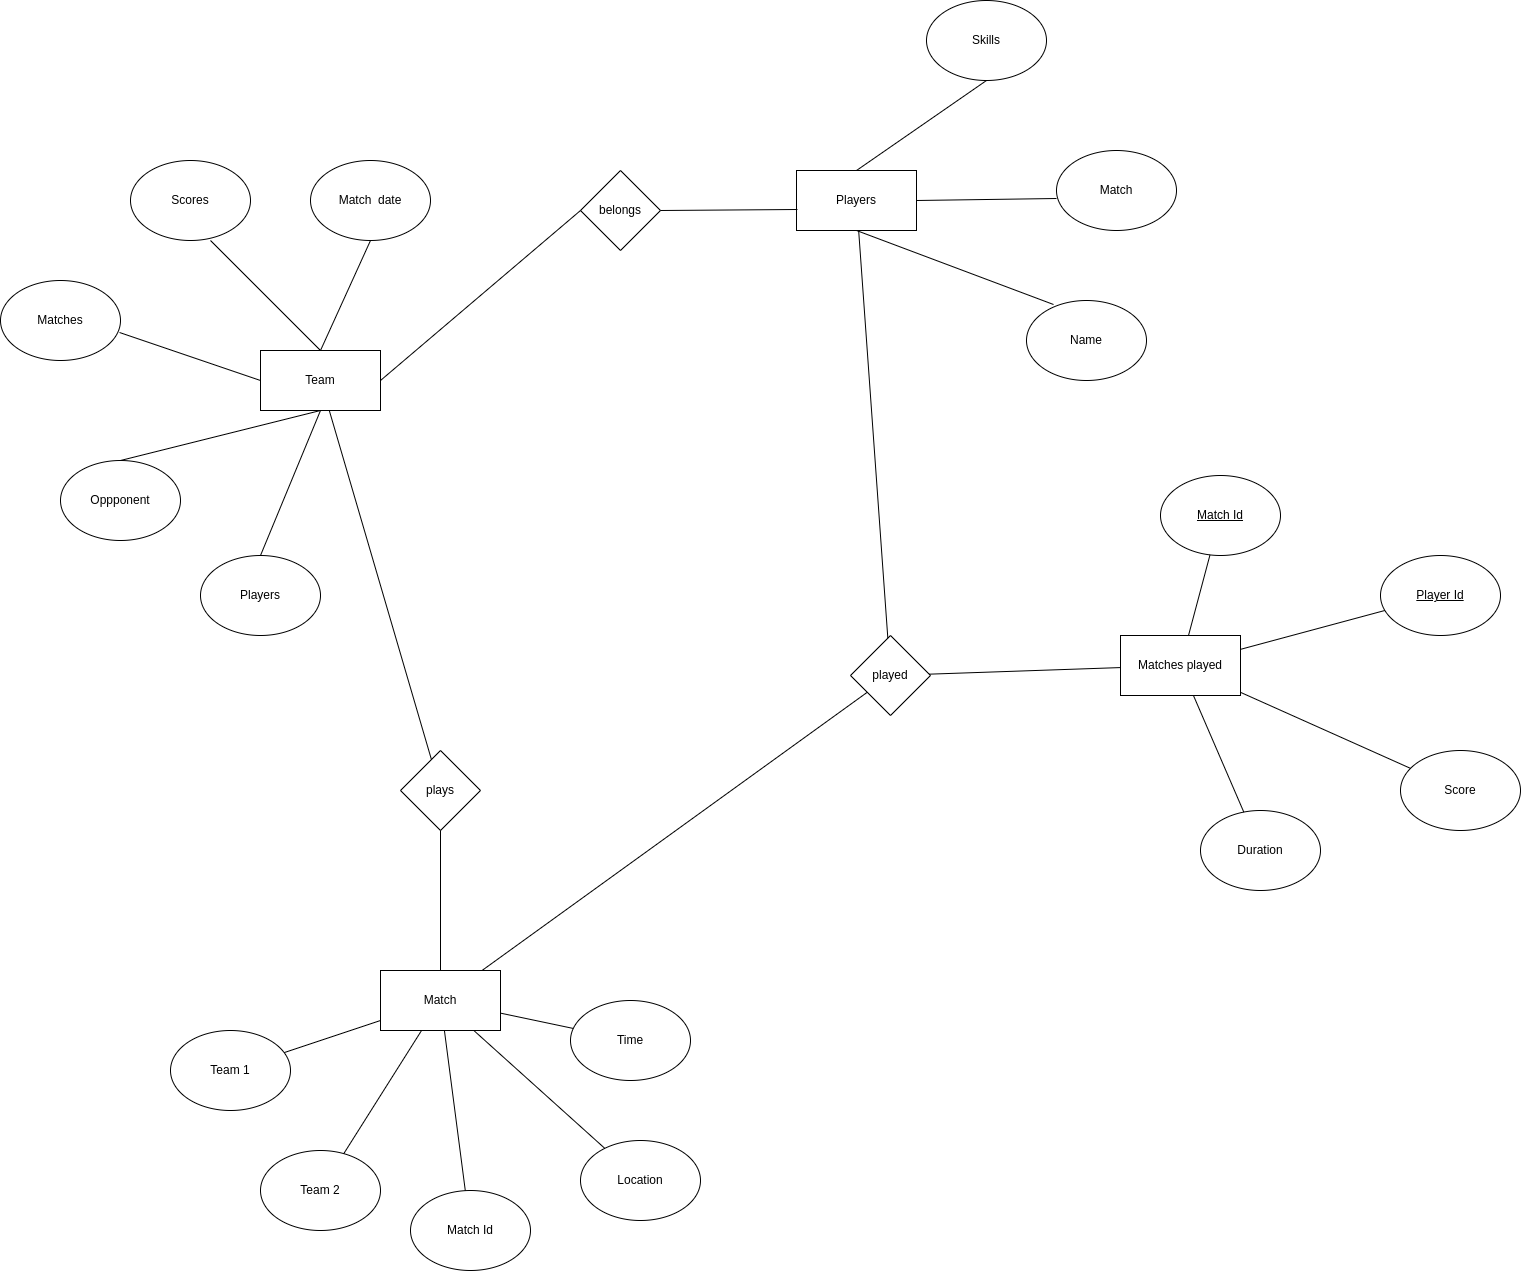

The diagram above was exported from draw.io. Its source (the exported page's mxGraphModel, read from the mxfile embedded in the PNG):
<mxGraphModel dx="3695" dy="1606" grid="1" gridSize="10" guides="1" tooltips="1" connect="1" arrows="1" fold="1" page="1" pageScale="1" pageWidth="827" pageHeight="1169" math="0" shadow="0">
  <root>
    <mxCell id="0" />
    <mxCell id="1" parent="0" />
    <mxCell id="pwkM6jC-2kBanMXDv2cw-1" value="Team" style="rounded=0;whiteSpace=wrap;html=1;" vertex="1" parent="1">
      <mxGeometry x="130" y="380" width="120" height="60" as="geometry" />
    </mxCell>
    <mxCell id="pwkM6jC-2kBanMXDv2cw-2" value="Scores" style="ellipse;whiteSpace=wrap;html=1;" vertex="1" parent="1">
      <mxGeometry y="190" width="120" height="80" as="geometry" />
    </mxCell>
    <mxCell id="pwkM6jC-2kBanMXDv2cw-4" value="Matches" style="ellipse;whiteSpace=wrap;html=1;" vertex="1" parent="1">
      <mxGeometry x="-130" y="310" width="120" height="80" as="geometry" />
    </mxCell>
    <mxCell id="pwkM6jC-2kBanMXDv2cw-5" value="Match&amp;nbsp; date" style="ellipse;whiteSpace=wrap;html=1;" vertex="1" parent="1">
      <mxGeometry x="180" y="190" width="120" height="80" as="geometry" />
    </mxCell>
    <mxCell id="pwkM6jC-2kBanMXDv2cw-6" value="Oppponent" style="ellipse;whiteSpace=wrap;html=1;" vertex="1" parent="1">
      <mxGeometry x="-70" y="490" width="120" height="80" as="geometry" />
    </mxCell>
    <mxCell id="pwkM6jC-2kBanMXDv2cw-7" value="" style="endArrow=none;html=1;rounded=0;entryX=0.5;entryY=1;entryDx=0;entryDy=0;exitX=0.5;exitY=0;exitDx=0;exitDy=0;" edge="1" parent="1" source="pwkM6jC-2kBanMXDv2cw-1" target="pwkM6jC-2kBanMXDv2cw-5">
      <mxGeometry width="50" height="50" relative="1" as="geometry">
        <mxPoint x="390" y="440" as="sourcePoint" />
        <mxPoint x="440" y="390" as="targetPoint" />
      </mxGeometry>
    </mxCell>
    <mxCell id="pwkM6jC-2kBanMXDv2cw-8" value="" style="endArrow=none;html=1;rounded=0;entryX=0.5;entryY=1;entryDx=0;entryDy=0;exitX=0.5;exitY=0;exitDx=0;exitDy=0;" edge="1" parent="1" source="pwkM6jC-2kBanMXDv2cw-6" target="pwkM6jC-2kBanMXDv2cw-1">
      <mxGeometry width="50" height="50" relative="1" as="geometry">
        <mxPoint x="120" y="553" as="sourcePoint" />
        <mxPoint x="177" y="447" as="targetPoint" />
      </mxGeometry>
    </mxCell>
    <mxCell id="pwkM6jC-2kBanMXDv2cw-9" value="" style="endArrow=none;html=1;rounded=0;exitX=0.5;exitY=0;exitDx=0;exitDy=0;" edge="1" parent="1" source="pwkM6jC-2kBanMXDv2cw-1">
      <mxGeometry width="50" height="50" relative="1" as="geometry">
        <mxPoint x="210" y="400" as="sourcePoint" />
        <mxPoint x="80" y="270" as="targetPoint" />
      </mxGeometry>
    </mxCell>
    <mxCell id="pwkM6jC-2kBanMXDv2cw-10" value="" style="endArrow=none;html=1;rounded=0;entryX=0;entryY=0.5;entryDx=0;entryDy=0;exitX=0.992;exitY=0.65;exitDx=0;exitDy=0;exitPerimeter=0;" edge="1" parent="1" source="pwkM6jC-2kBanMXDv2cw-4" target="pwkM6jC-2kBanMXDv2cw-1">
      <mxGeometry width="50" height="50" relative="1" as="geometry">
        <mxPoint x="31.5" y="403" as="sourcePoint" />
        <mxPoint x="88.5" y="297" as="targetPoint" />
      </mxGeometry>
    </mxCell>
    <mxCell id="pwkM6jC-2kBanMXDv2cw-12" value="Players" style="rounded=0;whiteSpace=wrap;html=1;" vertex="1" parent="1">
      <mxGeometry x="666" y="200" width="120" height="60" as="geometry" />
    </mxCell>
    <mxCell id="pwkM6jC-2kBanMXDv2cw-13" value="Skills" style="ellipse;whiteSpace=wrap;html=1;" vertex="1" parent="1">
      <mxGeometry x="796" y="30" width="120" height="80" as="geometry" />
    </mxCell>
    <mxCell id="pwkM6jC-2kBanMXDv2cw-14" value="Name" style="ellipse;whiteSpace=wrap;html=1;" vertex="1" parent="1">
      <mxGeometry x="896" y="330" width="120" height="80" as="geometry" />
    </mxCell>
    <mxCell id="pwkM6jC-2kBanMXDv2cw-15" value="Match" style="ellipse;whiteSpace=wrap;html=1;" vertex="1" parent="1">
      <mxGeometry x="926" y="180" width="120" height="80" as="geometry" />
    </mxCell>
    <mxCell id="pwkM6jC-2kBanMXDv2cw-16" value="" style="endArrow=none;html=1;rounded=0;entryX=0;entryY=0.6;entryDx=0;entryDy=0;exitX=1;exitY=0.5;exitDx=0;exitDy=0;entryPerimeter=0;" edge="1" parent="1" source="pwkM6jC-2kBanMXDv2cw-12" target="pwkM6jC-2kBanMXDv2cw-15">
      <mxGeometry width="50" height="50" relative="1" as="geometry">
        <mxPoint x="926" y="260" as="sourcePoint" />
        <mxPoint x="976" y="210" as="targetPoint" />
      </mxGeometry>
    </mxCell>
    <mxCell id="pwkM6jC-2kBanMXDv2cw-17" value="" style="endArrow=none;html=1;rounded=0;entryX=0.5;entryY=1;entryDx=0;entryDy=0;exitX=0.5;exitY=0;exitDx=0;exitDy=0;" edge="1" parent="1" source="pwkM6jC-2kBanMXDv2cw-12" target="pwkM6jC-2kBanMXDv2cw-13">
      <mxGeometry width="50" height="50" relative="1" as="geometry">
        <mxPoint x="746" y="220" as="sourcePoint" />
        <mxPoint x="803" y="114" as="targetPoint" />
      </mxGeometry>
    </mxCell>
    <mxCell id="pwkM6jC-2kBanMXDv2cw-18" value="" style="endArrow=none;html=1;rounded=0;entryX=0.5;entryY=1;entryDx=0;entryDy=0;exitX=0.225;exitY=0.05;exitDx=0;exitDy=0;exitPerimeter=0;" edge="1" parent="1" source="pwkM6jC-2kBanMXDv2cw-14" target="pwkM6jC-2kBanMXDv2cw-12">
      <mxGeometry width="50" height="50" relative="1" as="geometry">
        <mxPoint x="599" y="373" as="sourcePoint" />
        <mxPoint x="656" y="267" as="targetPoint" />
      </mxGeometry>
    </mxCell>
    <mxCell id="pwkM6jC-2kBanMXDv2cw-19" value="Players" style="ellipse;whiteSpace=wrap;html=1;" vertex="1" parent="1">
      <mxGeometry x="70" y="585" width="120" height="80" as="geometry" />
    </mxCell>
    <mxCell id="pwkM6jC-2kBanMXDv2cw-20" value="" style="endArrow=none;html=1;rounded=0;exitX=0.5;exitY=0;exitDx=0;exitDy=0;" edge="1" parent="1" source="pwkM6jC-2kBanMXDv2cw-19">
      <mxGeometry width="50" height="50" relative="1" as="geometry">
        <mxPoint x="61.5" y="433" as="sourcePoint" />
        <mxPoint x="190" y="440" as="targetPoint" />
      </mxGeometry>
    </mxCell>
    <mxCell id="pwkM6jC-2kBanMXDv2cw-21" value="belongs" style="rhombus;whiteSpace=wrap;html=1;" vertex="1" parent="1">
      <mxGeometry x="450" y="200" width="80" height="80" as="geometry" />
    </mxCell>
    <mxCell id="pwkM6jC-2kBanMXDv2cw-22" value="" style="endArrow=none;html=1;rounded=0;exitX=1;exitY=0.5;exitDx=0;exitDy=0;entryX=0;entryY=0.5;entryDx=0;entryDy=0;" edge="1" parent="1" source="pwkM6jC-2kBanMXDv2cw-1" target="pwkM6jC-2kBanMXDv2cw-21">
      <mxGeometry width="50" height="50" relative="1" as="geometry">
        <mxPoint x="390" y="410" as="sourcePoint" />
        <mxPoint x="440" y="360" as="targetPoint" />
      </mxGeometry>
    </mxCell>
    <mxCell id="pwkM6jC-2kBanMXDv2cw-23" value="" style="endArrow=none;html=1;rounded=0;exitX=1;exitY=0.5;exitDx=0;exitDy=0;entryX=0.008;entryY=0.65;entryDx=0;entryDy=0;entryPerimeter=0;" edge="1" parent="1" source="pwkM6jC-2kBanMXDv2cw-21" target="pwkM6jC-2kBanMXDv2cw-12">
      <mxGeometry width="50" height="50" relative="1" as="geometry">
        <mxPoint x="506" y="290" as="sourcePoint" />
        <mxPoint x="670" y="290" as="targetPoint" />
      </mxGeometry>
    </mxCell>
    <mxCell id="pwkM6jC-2kBanMXDv2cw-24" value="Match" style="rounded=0;whiteSpace=wrap;html=1;" vertex="1" parent="1">
      <mxGeometry x="250" y="1000" width="120" height="60" as="geometry" />
    </mxCell>
    <mxCell id="pwkM6jC-2kBanMXDv2cw-25" value="Team 1" style="ellipse;whiteSpace=wrap;html=1;" vertex="1" parent="1">
      <mxGeometry x="40" y="1060" width="120" height="80" as="geometry" />
    </mxCell>
    <mxCell id="pwkM6jC-2kBanMXDv2cw-26" value="Team 2" style="ellipse;whiteSpace=wrap;html=1;" vertex="1" parent="1">
      <mxGeometry x="130" y="1180" width="120" height="80" as="geometry" />
    </mxCell>
    <mxCell id="pwkM6jC-2kBanMXDv2cw-27" value="Match Id" style="ellipse;whiteSpace=wrap;html=1;" vertex="1" parent="1">
      <mxGeometry x="280" y="1220" width="120" height="80" as="geometry" />
    </mxCell>
    <mxCell id="pwkM6jC-2kBanMXDv2cw-28" value="Location" style="ellipse;whiteSpace=wrap;html=1;" vertex="1" parent="1">
      <mxGeometry x="450" y="1170" width="120" height="80" as="geometry" />
    </mxCell>
    <mxCell id="pwkM6jC-2kBanMXDv2cw-29" value="Time" style="ellipse;whiteSpace=wrap;html=1;" vertex="1" parent="1">
      <mxGeometry x="440" y="1030" width="120" height="80" as="geometry" />
    </mxCell>
    <mxCell id="pwkM6jC-2kBanMXDv2cw-30" value="" style="endArrow=none;html=1;rounded=0;" edge="1" parent="1" source="pwkM6jC-2kBanMXDv2cw-25" target="pwkM6jC-2kBanMXDv2cw-24">
      <mxGeometry width="50" height="50" relative="1" as="geometry">
        <mxPoint x="160" y="1020" as="sourcePoint" />
        <mxPoint x="210" y="970" as="targetPoint" />
      </mxGeometry>
    </mxCell>
    <mxCell id="pwkM6jC-2kBanMXDv2cw-31" value="" style="endArrow=none;html=1;rounded=0;" edge="1" parent="1" source="pwkM6jC-2kBanMXDv2cw-24" target="pwkM6jC-2kBanMXDv2cw-29">
      <mxGeometry width="50" height="50" relative="1" as="geometry">
        <mxPoint x="310" y="910" as="sourcePoint" />
        <mxPoint x="360" y="860" as="targetPoint" />
      </mxGeometry>
    </mxCell>
    <mxCell id="pwkM6jC-2kBanMXDv2cw-32" value="" style="endArrow=none;html=1;rounded=0;" edge="1" parent="1" source="pwkM6jC-2kBanMXDv2cw-24" target="pwkM6jC-2kBanMXDv2cw-28">
      <mxGeometry width="50" height="50" relative="1" as="geometry">
        <mxPoint x="310" y="910" as="sourcePoint" />
        <mxPoint x="360" y="860" as="targetPoint" />
      </mxGeometry>
    </mxCell>
    <mxCell id="pwkM6jC-2kBanMXDv2cw-33" value="" style="endArrow=none;html=1;rounded=0;" edge="1" parent="1" source="pwkM6jC-2kBanMXDv2cw-24" target="pwkM6jC-2kBanMXDv2cw-27">
      <mxGeometry width="50" height="50" relative="1" as="geometry">
        <mxPoint x="420" y="960" as="sourcePoint" />
        <mxPoint x="470" y="910" as="targetPoint" />
      </mxGeometry>
    </mxCell>
    <mxCell id="pwkM6jC-2kBanMXDv2cw-34" value="" style="endArrow=none;html=1;rounded=0;" edge="1" parent="1" source="pwkM6jC-2kBanMXDv2cw-24" target="pwkM6jC-2kBanMXDv2cw-26">
      <mxGeometry width="50" height="50" relative="1" as="geometry">
        <mxPoint x="310" y="910" as="sourcePoint" />
        <mxPoint x="360" y="860" as="targetPoint" />
      </mxGeometry>
    </mxCell>
    <mxCell id="pwkM6jC-2kBanMXDv2cw-35" value="plays" style="rhombus;whiteSpace=wrap;html=1;" vertex="1" parent="1">
      <mxGeometry x="270" y="780" width="80" height="80" as="geometry" />
    </mxCell>
    <mxCell id="pwkM6jC-2kBanMXDv2cw-36" value="" style="endArrow=none;html=1;rounded=0;" edge="1" parent="1" source="pwkM6jC-2kBanMXDv2cw-1" target="pwkM6jC-2kBanMXDv2cw-35">
      <mxGeometry width="50" height="50" relative="1" as="geometry">
        <mxPoint x="490" y="750" as="sourcePoint" />
        <mxPoint x="540" y="700" as="targetPoint" />
      </mxGeometry>
    </mxCell>
    <mxCell id="pwkM6jC-2kBanMXDv2cw-37" value="" style="endArrow=none;html=1;rounded=0;" edge="1" parent="1" source="pwkM6jC-2kBanMXDv2cw-24" target="pwkM6jC-2kBanMXDv2cw-35">
      <mxGeometry width="50" height="50" relative="1" as="geometry">
        <mxPoint x="320" y="900" as="sourcePoint" />
        <mxPoint x="370" y="850" as="targetPoint" />
      </mxGeometry>
    </mxCell>
    <mxCell id="pwkM6jC-2kBanMXDv2cw-38" value="played" style="rhombus;whiteSpace=wrap;html=1;" vertex="1" parent="1">
      <mxGeometry x="720" y="665" width="80" height="80" as="geometry" />
    </mxCell>
    <mxCell id="pwkM6jC-2kBanMXDv2cw-39" value="" style="endArrow=none;html=1;rounded=0;" edge="1" parent="1" source="pwkM6jC-2kBanMXDv2cw-38" target="pwkM6jC-2kBanMXDv2cw-12">
      <mxGeometry width="50" height="50" relative="1" as="geometry">
        <mxPoint x="610" y="650" as="sourcePoint" />
        <mxPoint x="660" y="600" as="targetPoint" />
      </mxGeometry>
    </mxCell>
    <mxCell id="pwkM6jC-2kBanMXDv2cw-40" value="" style="endArrow=none;html=1;rounded=0;" edge="1" parent="1" source="pwkM6jC-2kBanMXDv2cw-24" target="pwkM6jC-2kBanMXDv2cw-38">
      <mxGeometry width="50" height="50" relative="1" as="geometry">
        <mxPoint x="610" y="650" as="sourcePoint" />
        <mxPoint x="750" y="730" as="targetPoint" />
      </mxGeometry>
    </mxCell>
    <mxCell id="pwkM6jC-2kBanMXDv2cw-41" value="Matches played" style="rounded=0;whiteSpace=wrap;html=1;" vertex="1" parent="1">
      <mxGeometry x="990" y="665" width="120" height="60" as="geometry" />
    </mxCell>
    <mxCell id="pwkM6jC-2kBanMXDv2cw-42" value="&lt;u&gt;Match Id&lt;/u&gt;" style="ellipse;whiteSpace=wrap;html=1;" vertex="1" parent="1">
      <mxGeometry x="1030" y="505" width="120" height="80" as="geometry" />
    </mxCell>
    <mxCell id="pwkM6jC-2kBanMXDv2cw-43" value="&lt;u&gt;Player Id&lt;/u&gt;" style="ellipse;whiteSpace=wrap;html=1;" vertex="1" parent="1">
      <mxGeometry x="1250" y="585" width="120" height="80" as="geometry" />
    </mxCell>
    <mxCell id="pwkM6jC-2kBanMXDv2cw-44" value="Score" style="ellipse;whiteSpace=wrap;html=1;" vertex="1" parent="1">
      <mxGeometry x="1270" y="780" width="120" height="80" as="geometry" />
    </mxCell>
    <mxCell id="pwkM6jC-2kBanMXDv2cw-45" value="Duration" style="ellipse;whiteSpace=wrap;html=1;" vertex="1" parent="1">
      <mxGeometry x="1070" y="840" width="120" height="80" as="geometry" />
    </mxCell>
    <mxCell id="pwkM6jC-2kBanMXDv2cw-46" value="" style="endArrow=none;html=1;rounded=0;" edge="1" parent="1" source="pwkM6jC-2kBanMXDv2cw-41" target="pwkM6jC-2kBanMXDv2cw-45">
      <mxGeometry width="50" height="50" relative="1" as="geometry">
        <mxPoint x="890" y="850" as="sourcePoint" />
        <mxPoint x="940" y="800" as="targetPoint" />
      </mxGeometry>
    </mxCell>
    <mxCell id="pwkM6jC-2kBanMXDv2cw-47" value="" style="endArrow=none;html=1;rounded=0;" edge="1" parent="1" source="pwkM6jC-2kBanMXDv2cw-41" target="pwkM6jC-2kBanMXDv2cw-44">
      <mxGeometry width="50" height="50" relative="1" as="geometry">
        <mxPoint x="1073" y="735" as="sourcePoint" />
        <mxPoint x="1123" y="852" as="targetPoint" />
      </mxGeometry>
    </mxCell>
    <mxCell id="pwkM6jC-2kBanMXDv2cw-48" value="" style="endArrow=none;html=1;rounded=0;" edge="1" parent="1" source="pwkM6jC-2kBanMXDv2cw-41" target="pwkM6jC-2kBanMXDv2cw-43">
      <mxGeometry width="50" height="50" relative="1" as="geometry">
        <mxPoint x="1083" y="745" as="sourcePoint" />
        <mxPoint x="1133" y="862" as="targetPoint" />
      </mxGeometry>
    </mxCell>
    <mxCell id="pwkM6jC-2kBanMXDv2cw-49" value="" style="endArrow=none;html=1;rounded=0;" edge="1" parent="1" source="pwkM6jC-2kBanMXDv2cw-42" target="pwkM6jC-2kBanMXDv2cw-41">
      <mxGeometry width="50" height="50" relative="1" as="geometry">
        <mxPoint x="1093" y="755" as="sourcePoint" />
        <mxPoint x="1143" y="872" as="targetPoint" />
      </mxGeometry>
    </mxCell>
    <mxCell id="pwkM6jC-2kBanMXDv2cw-51" value="" style="endArrow=none;html=1;rounded=0;" edge="1" parent="1" source="pwkM6jC-2kBanMXDv2cw-38" target="pwkM6jC-2kBanMXDv2cw-41">
      <mxGeometry width="50" height="50" relative="1" as="geometry">
        <mxPoint x="1080" y="710" as="sourcePoint" />
        <mxPoint x="1130" y="660" as="targetPoint" />
      </mxGeometry>
    </mxCell>
  </root>
</mxGraphModel>